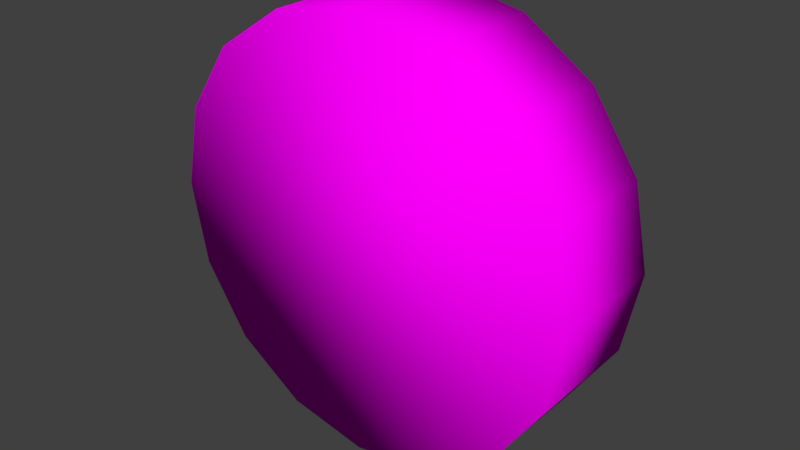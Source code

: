 # Source: gold.blend  (saved by Blender 2.79.0; exported with 4.5.12 LTS)
import bpy
from mathutils import Matrix  # noqa: F401  (used for matrix-valued properties, if any)

bpy.ops.wm.read_factory_settings(use_empty=True)
scene = bpy.context.scene
scene.name = 'Scene'

# ---- collections
col_collection_1 = bpy.data.collections.new('Collection 1'); scene.collection.children.link(col_collection_1)

# ---- images (referenced by path relative to the original .blend; pixels are not part of the script)
import os
ASSET_DIR = os.environ.get("B2B_ASSET_DIR", "")  # directory of the original .blend (textures are referenced by path, not embedded)
HERE = os.path.dirname(os.path.abspath(__file__))  # packed textures are extracted next to this script under _unpacked/

def load_image(name, relpath, width, height, colorspace="sRGB"):
    """Load a texture the original file referenced (path relative to the .blend, or extracted next to this script)."""
    p = next((c for c in (os.path.join(HERE, relpath), os.path.join(ASSET_DIR, relpath)) if relpath and os.path.exists(c)), "")
    if p:
        img = bpy.data.images.load(p, check_existing=True)
        img.name = name
    else:  # same state as the original file: an image datablock whose file is absent (Cycles renders it pink)
        img = bpy.data.images.new(name, width, height)
        img.source = "FILE"
        img.filepath = "//" + (relpath or name)
    img.colorspace_settings.name = colorspace
    return img
img_atlsamenuspinnergo_png = load_image('AtlsaMenuSpinnergo.png', 'AtlsaMenuSpinnergo.png', 1024, 1024, 'sRGB')

# ---- materials (node trees are filled in below, after node groups)
mat_002 = bpy.data.materials.new('Материал.002')
mat_002.alpha_threshold = 0.0
mat_002.roughness = 0.5

# ---- material node trees
mat_002.use_nodes = True; mat_002.node_tree.nodes.clear()
_N = mat_002.node_tree.nodes; _L = mat_002.node_tree.links
n0 = _N.new('ShaderNodeOutputMaterial'); n0.name = 'Вывод материала'; n0.location = (300, 300)
n1 = _N.new('ShaderNodeBsdfDiffuse'); n1.name = 'Диффузный BSDF'; n1.location = (10, 300)
n2 = _N.new('ShaderNodeTexImage'); n2.name = 'Изображение-текстура'; n2.location = (-180, 300)
n2.width = 140
n2.image = img_atlsamenuspinnergo_png
_L.new(n1.outputs[0], n0.inputs[0])
_L.new(n2.outputs[0], n1.inputs[0])
n0.is_active_output = True

# ---- world
world_world = bpy.data.worlds.new('World'); scene.world = world_world
world_world.color = (0.05088, 0.05088, 0.05088)
world_world.use_sun_shadow = False
world_world.sun_shadow_jitter_overblur = 0.0
world_world.cycles.sampling_method = 'MANUAL'

# ---- meshes
me_001 = bpy.data.meshes.new('Окружность.001')
me_001.from_pydata([(-3.339e-08, 0.168, 0.04776), (-0.06428, 0.1552, 0.04776), (-0.1188, 0.1188, 0.04776), (-0.1552, 0.06428, 0.04776), (-0.168, 9.29e-10, 0.04776), (-0.1552, -0.06428, 0.04776), (-0.1188, -0.1188, 0.04776), (-0.06428, -0.1552, 0.04776), (-5.876e-08, -0.168, 0.04776), (0.06428, -0.1552, 0.04776), (0.1188, -0.1188, 0.04776), (0.1552, -0.06428, 0.04776), (0.168, 1.027e-08, 0.04776), (0.1552, 0.06428, 0.04776), (0.1188, 0.1188, 0.04776), (0.06428, 0.1552, 0.04776), (-0.06428, 0.1552, -0.04774), (-3.339e-08, 0.168, -0.04774), (-0.1188, 0.1188, -0.04774), (-0.1552, 0.06428, -0.04774), (-0.168, 9.29e-10, -0.04774), (-0.1552, -0.06428, -0.04774), (-0.1188, -0.1188, -0.04774), (-0.06428, -0.1552, -0.04774), (-5.876e-08, -0.168, -0.04774), (0.06428, -0.1552, -0.04774), (0.1188, -0.1188, -0.04774), (0.1552, -0.06428, -0.04774), (0.168, 1.027e-08, -0.04774), (0.1552, 0.06428, -0.04774), (0.1188, 0.1188, -0.04774), (0.06428, 0.1552, -0.04774)], [], [(1, 2, 3, 4, 5, 6, 7, 8, 9, 10, 11, 12, 13, 14, 15, 0), (16, 17, 31, 30, 29, 28, 27, 26, 25, 24, 23, 22, 21, 20, 19, 18), (5, 21, 22, 6), (13, 29, 30, 14), (6, 22, 23, 7), (14, 30, 31, 15), (7, 23, 24, 8), (0, 17, 16, 1), (15, 31, 17, 0), (8, 24, 25, 9), (1, 16, 18, 2), (9, 25, 26, 10), (2, 18, 19, 3), (10, 26, 27, 11), (3, 19, 20, 4), (11, 27, 28, 12), (4, 20, 21, 5), (12, 28, 29, 13)])
me_001.polygons.foreach_set('use_smooth', [True] * 18)
_uv = me_001.uv_layers.new(name='UVКарта')
_uv.uv.foreach_set('vector', [0.9162, 0.539, 0.9057, 0.5316, 0.8987, 0.5208, 0.8964, 0.5081, 0.8991, 0.4955, 0.9065, 0.4849, 0.9173, 0.478, 0.93, 0.4757, 0.9425, 0.4784, 0.9531, 0.4857, 0.9601, 0.4966, 0.9624, 0.5093, 0.9597, 0.5218, 0.9523, 0.5324, 0.9415, 0.5394, 0.9288, 0.5417, 0.9063, 0.4852, 0.9171, 0.4782, 0.9298, 0.4759, 0.9424, 0.4787, 0.953, 0.486, 0.9599, 0.4968, 0.9622, 0.5095, 0.9595, 0.5221, 0.9522, 0.5327, 0.9413, 0.5396, 0.9287, 0.5419, 0.9161, 0.5392, 0.9055, 0.5319, 0.8985, 0.521, 0.8962, 0.5084, 0.899, 0.4958, 0.9764, 0.5156, 0.9947, 0.5157, 0.9946, 0.5291, 0.9764, 0.529, 0.9943, 0.4888, 0.976, 0.4888, 0.976, 0.4753, 0.9943, 0.4753, 0.9764, 0.529, 0.9946, 0.5291, 0.9946, 0.5426, 0.9763, 0.5425, 0.9943, 0.4753, 0.976, 0.4753, 0.976, 0.4619, 0.9943, 0.4619, 0.9763, 0.5425, 0.9946, 0.5426, 0.9946, 0.556, 0.9763, 0.5559, 0.9766, 0.4483, 0.9949, 0.4484, 0.9949, 0.4618, 0.9766, 0.4618, 0.9943, 0.4619, 0.976, 0.4619, 0.976, 0.4484, 0.9942, 0.4484, 0.9944, 0.556, 0.9761, 0.5561, 0.9761, 0.5426, 0.9944, 0.5426, 0.9766, 0.4618, 0.9949, 0.4618, 0.9948, 0.4753, 0.9765, 0.4752, 0.9944, 0.5426, 0.9761, 0.5426, 0.9761, 0.5292, 0.9944, 0.5291, 0.9765, 0.4752, 0.9948, 0.4753, 0.9948, 0.4887, 0.9765, 0.4887, 0.9944, 0.5291, 0.9761, 0.5292, 0.9761, 0.5157, 0.9944, 0.5157, 0.9765, 0.4887, 0.9948, 0.4887, 0.9947, 0.5022, 0.9765, 0.5021, 0.9944, 0.5157, 0.9761, 0.5157, 0.9761, 0.5023, 0.9943, 0.5022, 0.9765, 0.5021, 0.9947, 0.5022, 0.9947, 0.5157, 0.9764, 0.5156, 0.9943, 0.5022, 0.9761, 0.5023, 0.976, 0.4888, 0.9943, 0.4888])
me_001.materials.append(mat_002)
me_001.use_remesh_preserve_volume = False
me_001.use_remesh_preserve_attributes = False
me_001.use_mirror_vertex_groups = False
me_001.update()

# ---- objects
ob_x = bpy.data.objects.new('Окружность', me_001)

# ---- transforms, parenting, visibility, modifiers, constraints
ob_x.location = (0.0, 0.0, 0.0)
ob_x.rotation_euler = (1.571, -0.0, 0.0)
ob_x.lock_scale = (True, True, True)
ob_x.lineart.crease_threshold = 0.0

# ---- collection membership
col_collection_1.objects.link(ob_x)

# ---- scene / render settings (as saved in the file)
scene.frame_start = 1; scene.frame_end = 250; scene.frame_set(0)
scene.render.engine = 'CYCLES'
scene.render.resolution_percentage = 50
scene.render.dither_intensity = 0.0
scene.cycles.use_denoising = False
scene.cycles.samples = 128
scene.cycles.sampling_pattern = 'TABULATED_SOBOL'
scene.cycles.use_adaptive_sampling = False
scene.cycles.use_light_tree = False
scene.cycles.blur_glossy = 0.0
scene.cycles.sample_clamp_indirect = 0.0
scene.view_settings.view_transform = 'Standard'
bpy.context.view_layer.update()

# ---- added for rendering (the .blend has no active camera and no usable light): camera, sun
cam_auto = bpy.data.cameras.new('AutoCamera')
cam_auto.lens = 50.0
cam_auto.sensor_width = 36.0
cam_auto.clip_end = 1000.0
ob_auto_camera = bpy.data.objects.new('AutoCamera', cam_auto)
scene.collection.objects.link(ob_auto_camera)
ob_auto_camera.location = (0.448339, -0.538014, 0.358671)
ob_auto_camera.rotation_euler = (1.09748, -7.21219e-08, 0.694738)
scene.camera = ob_auto_camera
light_auto_sun = bpy.data.lights.new('AutoSun', 'SUN')
light_auto_sun.energy = 3.0
light_auto_sun.angle = 0.0523599
ob_auto_sun = bpy.data.objects.new('AutoSun', light_auto_sun)
scene.collection.objects.link(ob_auto_sun)
ob_auto_sun.rotation_euler = (0.872665, 0.174533, 0.523599)
bpy.context.view_layer.update()
